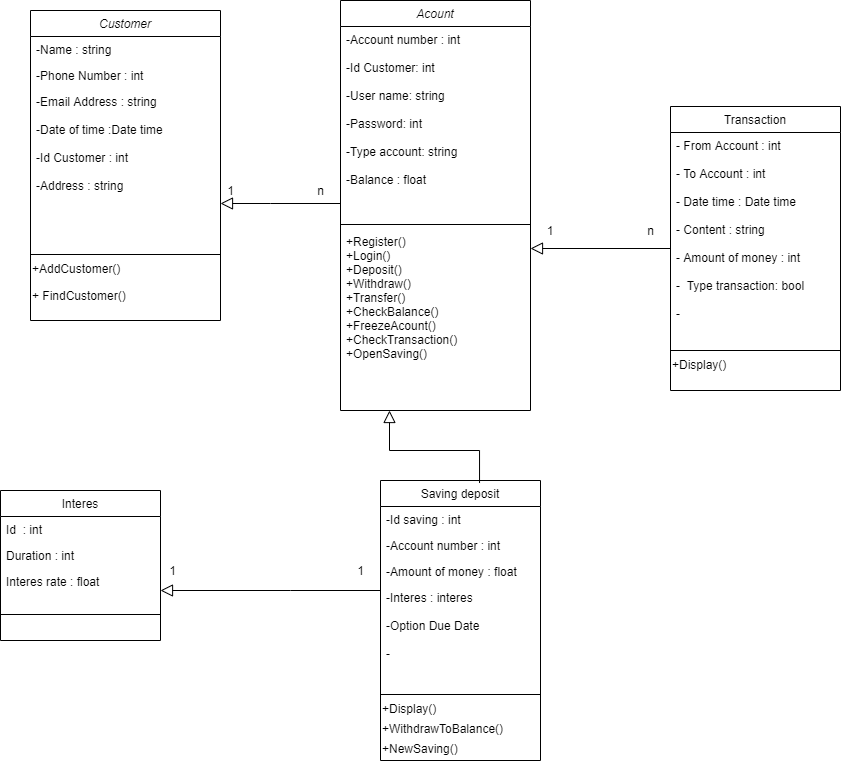

The diagram above was exported from draw.io. Its source (the exported page's mxGraphModel, read from the mxfile embedded in the PNG):
<mxGraphModel dx="1422" dy="794" grid="1" gridSize="10" guides="1" tooltips="1" connect="1" arrows="1" fold="1" page="1" pageScale="1" pageWidth="583" pageHeight="827" math="0" shadow="0">
  <root>
    <mxCell id="WIyWlLk6GJQsqaUBKTNV-0" />
    <mxCell id="WIyWlLk6GJQsqaUBKTNV-1" parent="WIyWlLk6GJQsqaUBKTNV-0" />
    <mxCell id="zkfFHV4jXpPFQw0GAbJ--0" value="Acount&#10;" style="swimlane;fontStyle=2;align=center;verticalAlign=top;childLayout=stackLayout;horizontal=1;startSize=26;horizontalStack=0;resizeParent=1;resizeLast=0;collapsible=1;marginBottom=0;rounded=0;shadow=0;strokeWidth=1;" parent="WIyWlLk6GJQsqaUBKTNV-1" vertex="1">
      <mxGeometry x="450" y="40" width="190" height="410" as="geometry">
        <mxRectangle x="230" y="140" width="160" height="26" as="alternateBounds" />
      </mxGeometry>
    </mxCell>
    <mxCell id="zkfFHV4jXpPFQw0GAbJ--3" value="-Account number : int&#10;&#10;-Id Customer: int&#10;&#10;-User name: string&#10;&#10;-Password: int&#10;&#10;-Type account: string&#10;&#10;-Balance : float&#10;&#10;" style="text;align=left;verticalAlign=top;spacingLeft=4;spacingRight=4;overflow=hidden;rotatable=0;points=[[0,0.5],[1,0.5]];portConstraint=eastwest;rounded=0;shadow=0;html=0;" parent="zkfFHV4jXpPFQw0GAbJ--0" vertex="1">
      <mxGeometry y="26" width="190" height="194" as="geometry" />
    </mxCell>
    <mxCell id="zkfFHV4jXpPFQw0GAbJ--4" value="" style="line;html=1;strokeWidth=1;align=left;verticalAlign=middle;spacingTop=-1;spacingLeft=3;spacingRight=3;rotatable=0;labelPosition=right;points=[];portConstraint=eastwest;" parent="zkfFHV4jXpPFQw0GAbJ--0" vertex="1">
      <mxGeometry y="220" width="190" height="8" as="geometry" />
    </mxCell>
    <mxCell id="zkfFHV4jXpPFQw0GAbJ--5" value="+Register()&#10;+Login()&#10;+Deposit()&#10;+Withdraw()&#10;+Transfer()&#10;+CheckBalance()&#10;+FreezeAcount()&#10;+CheckTransaction()&#10;+OpenSaving()&#10;&#10;" style="text;align=left;verticalAlign=top;spacingLeft=4;spacingRight=4;overflow=hidden;rotatable=0;points=[[0,0.5],[1,0.5]];portConstraint=eastwest;" parent="zkfFHV4jXpPFQw0GAbJ--0" vertex="1">
      <mxGeometry y="228" width="190" height="182" as="geometry" />
    </mxCell>
    <mxCell id="zkfFHV4jXpPFQw0GAbJ--13" value="Transaction" style="swimlane;fontStyle=0;align=center;verticalAlign=top;childLayout=stackLayout;horizontal=1;startSize=26;horizontalStack=0;resizeParent=1;resizeLast=0;collapsible=1;marginBottom=0;rounded=0;shadow=0;strokeWidth=1;" parent="WIyWlLk6GJQsqaUBKTNV-1" vertex="1">
      <mxGeometry x="780" y="146" width="170" height="284" as="geometry">
        <mxRectangle x="340" y="380" width="170" height="26" as="alternateBounds" />
      </mxGeometry>
    </mxCell>
    <mxCell id="zkfFHV4jXpPFQw0GAbJ--14" value="- From Account : int&#10;&#10;- To Account : int&#10;&#10;- Date time : Date time&#10;&#10;- Content : string&#10;&#10;- Amount of money : int &#10;&#10;-  Type transaction: bool&#10;&#10;- &#10;" style="text;align=left;verticalAlign=top;spacingLeft=4;spacingRight=4;overflow=hidden;rotatable=0;points=[[0,0.5],[1,0.5]];portConstraint=eastwest;" parent="zkfFHV4jXpPFQw0GAbJ--13" vertex="1">
      <mxGeometry y="26" width="170" height="214" as="geometry" />
    </mxCell>
    <mxCell id="zkfFHV4jXpPFQw0GAbJ--15" value="" style="line;html=1;strokeWidth=1;align=left;verticalAlign=middle;spacingTop=-1;spacingLeft=3;spacingRight=3;rotatable=0;labelPosition=right;points=[];portConstraint=eastwest;" parent="zkfFHV4jXpPFQw0GAbJ--13" vertex="1">
      <mxGeometry y="240" width="170" height="8" as="geometry" />
    </mxCell>
    <mxCell id="uC2aeN7Ze5XQo_YzG97v-0" value="+Display()" style="text;html=1;align=left;verticalAlign=middle;resizable=0;points=[];autosize=1;" parent="zkfFHV4jXpPFQw0GAbJ--13" vertex="1">
      <mxGeometry y="248" width="170" height="20" as="geometry" />
    </mxCell>
    <mxCell id="zkfFHV4jXpPFQw0GAbJ--16" value="" style="endArrow=block;endSize=10;endFill=0;shadow=0;strokeWidth=1;rounded=0;edgeStyle=elbowEdgeStyle;elbow=vertical;" parent="WIyWlLk6GJQsqaUBKTNV-1" source="zkfFHV4jXpPFQw0GAbJ--13" target="zkfFHV4jXpPFQw0GAbJ--0" edge="1">
      <mxGeometry width="160" relative="1" as="geometry">
        <mxPoint x="210" y="373" as="sourcePoint" />
        <mxPoint x="310" y="271" as="targetPoint" />
        <Array as="points">
          <mxPoint x="630" y="410" />
          <mxPoint x="370" y="300" />
        </Array>
      </mxGeometry>
    </mxCell>
    <mxCell id="zkfFHV4jXpPFQw0GAbJ--17" value="Saving deposit&#10;" style="swimlane;fontStyle=0;align=center;verticalAlign=top;childLayout=stackLayout;horizontal=1;startSize=26;horizontalStack=0;resizeParent=1;resizeLast=0;collapsible=1;marginBottom=0;rounded=0;shadow=0;strokeWidth=1;" parent="WIyWlLk6GJQsqaUBKTNV-1" vertex="1">
      <mxGeometry x="490" y="520" width="160" height="280" as="geometry">
        <mxRectangle x="550" y="140" width="160" height="26" as="alternateBounds" />
      </mxGeometry>
    </mxCell>
    <mxCell id="zkfFHV4jXpPFQw0GAbJ--18" value="-Id saving : int" style="text;align=left;verticalAlign=top;spacingLeft=4;spacingRight=4;overflow=hidden;rotatable=0;points=[[0,0.5],[1,0.5]];portConstraint=eastwest;" parent="zkfFHV4jXpPFQw0GAbJ--17" vertex="1">
      <mxGeometry y="26" width="160" height="26" as="geometry" />
    </mxCell>
    <mxCell id="zkfFHV4jXpPFQw0GAbJ--19" value="-Account number : int&#10;" style="text;align=left;verticalAlign=top;spacingLeft=4;spacingRight=4;overflow=hidden;rotatable=0;points=[[0,0.5],[1,0.5]];portConstraint=eastwest;rounded=0;shadow=0;html=0;" parent="zkfFHV4jXpPFQw0GAbJ--17" vertex="1">
      <mxGeometry y="52" width="160" height="26" as="geometry" />
    </mxCell>
    <mxCell id="zkfFHV4jXpPFQw0GAbJ--20" value="-Amount of money : float" style="text;align=left;verticalAlign=top;spacingLeft=4;spacingRight=4;overflow=hidden;rotatable=0;points=[[0,0.5],[1,0.5]];portConstraint=eastwest;rounded=0;shadow=0;html=0;" parent="zkfFHV4jXpPFQw0GAbJ--17" vertex="1">
      <mxGeometry y="78" width="160" height="26" as="geometry" />
    </mxCell>
    <mxCell id="zkfFHV4jXpPFQw0GAbJ--22" value="-Interes : interes&#10;&#10;-Option Due Date&#10;&#10;- " style="text;align=left;verticalAlign=top;spacingLeft=4;spacingRight=4;overflow=hidden;rotatable=0;points=[[0,0.5],[1,0.5]];portConstraint=eastwest;rounded=0;shadow=0;html=0;" parent="zkfFHV4jXpPFQw0GAbJ--17" vertex="1">
      <mxGeometry y="104" width="160" height="106" as="geometry" />
    </mxCell>
    <mxCell id="zkfFHV4jXpPFQw0GAbJ--23" value="" style="line;html=1;strokeWidth=1;align=left;verticalAlign=middle;spacingTop=-1;spacingLeft=3;spacingRight=3;rotatable=0;labelPosition=right;points=[];portConstraint=eastwest;" parent="zkfFHV4jXpPFQw0GAbJ--17" vertex="1">
      <mxGeometry y="210" width="160" height="8" as="geometry" />
    </mxCell>
    <mxCell id="bfoWvCECehabbVbD87y1-6" value="+Display()" style="text;html=1;align=left;verticalAlign=middle;resizable=0;points=[];autosize=1;" parent="zkfFHV4jXpPFQw0GAbJ--17" vertex="1">
      <mxGeometry y="218" width="160" height="20" as="geometry" />
    </mxCell>
    <mxCell id="bfoWvCECehabbVbD87y1-7" value="+WithdrawToBalance()" style="text;html=1;align=left;verticalAlign=middle;resizable=0;points=[];autosize=1;" parent="zkfFHV4jXpPFQw0GAbJ--17" vertex="1">
      <mxGeometry y="238" width="160" height="20" as="geometry" />
    </mxCell>
    <mxCell id="bfoWvCECehabbVbD87y1-8" value="+NewSaving()" style="text;html=1;align=left;verticalAlign=middle;resizable=0;points=[];autosize=1;" parent="zkfFHV4jXpPFQw0GAbJ--17" vertex="1">
      <mxGeometry y="258" width="160" height="20" as="geometry" />
    </mxCell>
    <mxCell id="hl0EP443Bz-lYuqDUTJf-10" value="Customer" style="swimlane;fontStyle=2;align=center;verticalAlign=top;childLayout=stackLayout;horizontal=1;startSize=26;horizontalStack=0;resizeParent=1;resizeLast=0;collapsible=1;marginBottom=0;rounded=0;shadow=0;strokeWidth=1;" parent="WIyWlLk6GJQsqaUBKTNV-1" vertex="1">
      <mxGeometry x="140" y="50" width="190" height="310" as="geometry">
        <mxRectangle x="230" y="140" width="160" height="26" as="alternateBounds" />
      </mxGeometry>
    </mxCell>
    <mxCell id="hl0EP443Bz-lYuqDUTJf-11" value="-Name : string&#10;&#10;" style="text;align=left;verticalAlign=top;spacingLeft=4;spacingRight=4;overflow=hidden;rotatable=0;points=[[0,0.5],[1,0.5]];portConstraint=eastwest;" parent="hl0EP443Bz-lYuqDUTJf-10" vertex="1">
      <mxGeometry y="26" width="190" height="26" as="geometry" />
    </mxCell>
    <mxCell id="hl0EP443Bz-lYuqDUTJf-12" value="-Phone Number : int&#10;&#10;&#10;&#10;" style="text;align=left;verticalAlign=top;spacingLeft=4;spacingRight=4;overflow=hidden;rotatable=0;points=[[0,0.5],[1,0.5]];portConstraint=eastwest;rounded=0;shadow=0;html=0;" parent="hl0EP443Bz-lYuqDUTJf-10" vertex="1">
      <mxGeometry y="52" width="190" height="26" as="geometry" />
    </mxCell>
    <mxCell id="hl0EP443Bz-lYuqDUTJf-13" value="-Email Address : string&#10;&#10;-Date of time :Date time&#10;&#10;-Id Customer : int &#10;&#10;-Address : string&#10;" style="text;align=left;verticalAlign=top;spacingLeft=4;spacingRight=4;overflow=hidden;rotatable=0;points=[[0,0.5],[1,0.5]];portConstraint=eastwest;rounded=0;shadow=0;html=0;" parent="hl0EP443Bz-lYuqDUTJf-10" vertex="1">
      <mxGeometry y="78" width="190" height="162" as="geometry" />
    </mxCell>
    <mxCell id="hl0EP443Bz-lYuqDUTJf-14" value="" style="line;html=1;strokeWidth=1;align=left;verticalAlign=middle;spacingTop=-1;spacingLeft=3;spacingRight=3;rotatable=0;labelPosition=right;points=[];portConstraint=eastwest;" parent="hl0EP443Bz-lYuqDUTJf-10" vertex="1">
      <mxGeometry y="240" width="190" height="8" as="geometry" />
    </mxCell>
    <mxCell id="hl0EP443Bz-lYuqDUTJf-32" value="+AddCustomer()" style="text;html=1;align=left;verticalAlign=middle;resizable=0;points=[];autosize=1;" parent="hl0EP443Bz-lYuqDUTJf-10" vertex="1">
      <mxGeometry y="248" width="190" height="20" as="geometry" />
    </mxCell>
    <mxCell id="hl0EP443Bz-lYuqDUTJf-43" value="+ FindCustomer()" style="text;html=1;align=left;verticalAlign=left&#10;;resizable=0;points=[];autosize=1;" parent="hl0EP443Bz-lYuqDUTJf-10" vertex="1">
      <mxGeometry y="268" width="190" height="20" as="geometry" />
    </mxCell>
    <mxCell id="hl0EP443Bz-lYuqDUTJf-58" value="" style="endArrow=block;endSize=10;endFill=0;shadow=0;strokeWidth=1;rounded=0;edgeStyle=elbowEdgeStyle;elbow=vertical;" parent="WIyWlLk6GJQsqaUBKTNV-1" source="zkfFHV4jXpPFQw0GAbJ--0" target="hl0EP443Bz-lYuqDUTJf-10" edge="1">
      <mxGeometry width="160" relative="1" as="geometry">
        <mxPoint x="450" y="430" as="sourcePoint" />
        <mxPoint x="340" y="400" as="targetPoint" />
        <Array as="points">
          <mxPoint x="380" y="243" />
          <mxPoint x="350" y="480" />
          <mxPoint x="230" y="319" />
          <mxPoint x="-30" y="209" />
        </Array>
      </mxGeometry>
    </mxCell>
    <mxCell id="hl0EP443Bz-lYuqDUTJf-59" value="" style="endArrow=block;endSize=10;endFill=0;shadow=0;strokeWidth=1;rounded=0;edgeStyle=elbowEdgeStyle;elbow=vertical;exitX=0.619;exitY=0.009;exitDx=0;exitDy=0;exitPerimeter=0;" parent="WIyWlLk6GJQsqaUBKTNV-1" source="zkfFHV4jXpPFQw0GAbJ--17" target="zkfFHV4jXpPFQw0GAbJ--0" edge="1">
      <mxGeometry width="160" relative="1" as="geometry">
        <mxPoint x="540" y="680" as="sourcePoint" />
        <mxPoint x="539" y="600" as="targetPoint" />
        <Array as="points">
          <mxPoint x="499" y="490" />
          <mxPoint x="560" y="520" />
          <mxPoint x="520" y="430" />
          <mxPoint x="460" y="450" />
          <mxPoint x="580" y="650" />
          <mxPoint x="430" y="680" />
          <mxPoint x="310" y="519" />
          <mxPoint x="50" y="409" />
        </Array>
      </mxGeometry>
    </mxCell>
    <mxCell id="hl0EP443Bz-lYuqDUTJf-60" value="1" style="text;html=1;align=center;verticalAlign=middle;resizable=0;points=[];autosize=1;" parent="WIyWlLk6GJQsqaUBKTNV-1" vertex="1">
      <mxGeometry x="330" y="220" width="20" height="20" as="geometry" />
    </mxCell>
    <mxCell id="hl0EP443Bz-lYuqDUTJf-61" value="n" style="text;html=1;align=center;verticalAlign=middle;resizable=0;points=[];autosize=1;" parent="WIyWlLk6GJQsqaUBKTNV-1" vertex="1">
      <mxGeometry x="420" y="220" width="20" height="20" as="geometry" />
    </mxCell>
    <mxCell id="hl0EP443Bz-lYuqDUTJf-67" value="Interes" style="swimlane;fontStyle=0;align=center;verticalAlign=top;childLayout=stackLayout;horizontal=1;startSize=26;horizontalStack=0;resizeParent=1;resizeLast=0;collapsible=1;marginBottom=0;rounded=0;shadow=0;strokeWidth=1;" parent="WIyWlLk6GJQsqaUBKTNV-1" vertex="1">
      <mxGeometry x="110" y="530" width="160" height="150" as="geometry">
        <mxRectangle x="550" y="140" width="160" height="26" as="alternateBounds" />
      </mxGeometry>
    </mxCell>
    <mxCell id="hl0EP443Bz-lYuqDUTJf-68" value="Id  : int" style="text;align=left;verticalAlign=top;spacingLeft=4;spacingRight=4;overflow=hidden;rotatable=0;points=[[0,0.5],[1,0.5]];portConstraint=eastwest;" parent="hl0EP443Bz-lYuqDUTJf-67" vertex="1">
      <mxGeometry y="26" width="160" height="26" as="geometry" />
    </mxCell>
    <mxCell id="hl0EP443Bz-lYuqDUTJf-71" value="Duration : int" style="text;align=left;verticalAlign=top;spacingLeft=4;spacingRight=4;overflow=hidden;rotatable=0;points=[[0,0.5],[1,0.5]];portConstraint=eastwest;rounded=0;shadow=0;html=0;" parent="hl0EP443Bz-lYuqDUTJf-67" vertex="1">
      <mxGeometry y="52" width="160" height="26" as="geometry" />
    </mxCell>
    <mxCell id="hl0EP443Bz-lYuqDUTJf-72" value="Interes rate : float" style="text;align=left;verticalAlign=top;spacingLeft=4;spacingRight=4;overflow=hidden;rotatable=0;points=[[0,0.5],[1,0.5]];portConstraint=eastwest;rounded=0;shadow=0;html=0;" parent="hl0EP443Bz-lYuqDUTJf-67" vertex="1">
      <mxGeometry y="78" width="160" height="42" as="geometry" />
    </mxCell>
    <mxCell id="hl0EP443Bz-lYuqDUTJf-73" value="" style="line;html=1;strokeWidth=1;align=left;verticalAlign=middle;spacingTop=-1;spacingLeft=3;spacingRight=3;rotatable=0;labelPosition=right;points=[];portConstraint=eastwest;" parent="hl0EP443Bz-lYuqDUTJf-67" vertex="1">
      <mxGeometry y="120" width="160" height="8" as="geometry" />
    </mxCell>
    <mxCell id="bfoWvCECehabbVbD87y1-11" value="" style="endArrow=block;endSize=10;endFill=0;shadow=0;strokeWidth=1;rounded=0;edgeStyle=elbowEdgeStyle;elbow=vertical;" parent="WIyWlLk6GJQsqaUBKTNV-1" source="zkfFHV4jXpPFQw0GAbJ--17" target="hl0EP443Bz-lYuqDUTJf-67" edge="1">
      <mxGeometry width="160" relative="1" as="geometry">
        <mxPoint x="790" y="298" as="sourcePoint" />
        <mxPoint x="650" y="298" as="targetPoint" />
        <Array as="points">
          <mxPoint x="400" y="630" />
          <mxPoint x="640" y="420" />
          <mxPoint x="380" y="310" />
        </Array>
      </mxGeometry>
    </mxCell>
    <mxCell id="bfoWvCECehabbVbD87y1-12" value="1" style="text;html=1;align=center;verticalAlign=middle;resizable=0;points=[];autosize=1;" parent="WIyWlLk6GJQsqaUBKTNV-1" vertex="1">
      <mxGeometry x="272" y="600" width="20" height="20" as="geometry" />
    </mxCell>
    <mxCell id="bfoWvCECehabbVbD87y1-13" value="1" style="text;html=1;align=center;verticalAlign=middle;resizable=0;points=[];autosize=1;" parent="WIyWlLk6GJQsqaUBKTNV-1" vertex="1">
      <mxGeometry x="460" y="600" width="20" height="20" as="geometry" />
    </mxCell>
    <mxCell id="bfoWvCECehabbVbD87y1-14" value="1" style="text;html=1;strokeColor=none;fillColor=none;align=center;verticalAlign=middle;whiteSpace=wrap;rounded=0;" parent="WIyWlLk6GJQsqaUBKTNV-1" vertex="1">
      <mxGeometry x="640" y="260" width="40" height="20" as="geometry" />
    </mxCell>
    <mxCell id="bfoWvCECehabbVbD87y1-15" value="n" style="text;html=1;align=center;verticalAlign=middle;resizable=0;points=[];autosize=1;" parent="WIyWlLk6GJQsqaUBKTNV-1" vertex="1">
      <mxGeometry x="750" y="260" width="20" height="20" as="geometry" />
    </mxCell>
  </root>
</mxGraphModel>